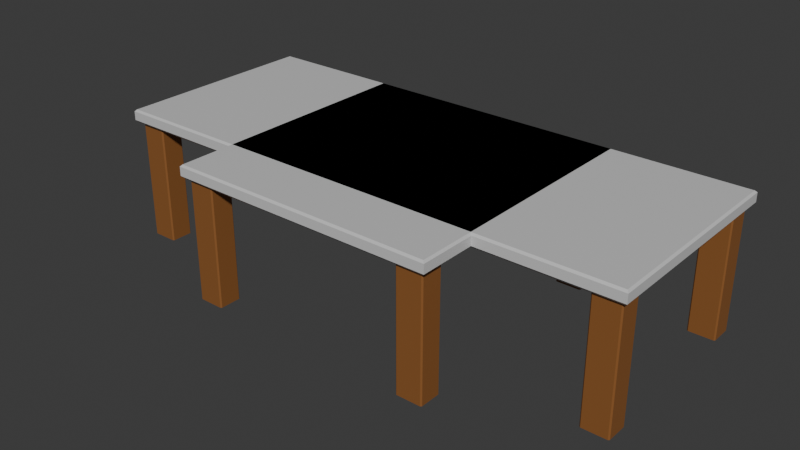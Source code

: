 # Source: Tbles.blend  (saved by Blender 4.5.88; exported with 4.5.12 LTS)
import bpy
from mathutils import Matrix  # noqa: F401  (used for matrix-valued properties, if any)

bpy.ops.wm.read_factory_settings(use_empty=True)
scene = bpy.context.scene
scene.name = 'Scene'

# ---- collections
col_collection = bpy.data.collections.new('Collection'); scene.collection.children.link(col_collection)

# ---- materials (node trees are filled in below, after node groups)
mat_legs = bpy.data.materials.new('Legs')
mat_legs.alpha_threshold = 0.0
mat_legs.roughness = 0.5
mat_legs.line_color = (0.0, 0.0, 0.0, 1.0)
mat_top = bpy.data.materials.new('Top')

# ---- material node trees
mat_legs.use_nodes = True; mat_legs.node_tree.nodes.clear()
_N = mat_legs.node_tree.nodes; _L = mat_legs.node_tree.links
n0 = _N.new('ShaderNodeOutputMaterial'); n0.name = 'Material Output'; n0.location = (200, 100)
n1 = _N.new('ShaderNodeBsdfPrincipled'); n1.name = 'Principled BSDF'; n1.location = (-200, 100)
n1.inputs[0].default_value = (0.2676, 0.1055, 0.02965, 1.0)
n1.inputs[3].default_value = 1.45
_L.new(n1.outputs[0], n0.inputs[0])
n0.is_active_output = True
mat_top.use_nodes = True; mat_top.node_tree.nodes.clear()
_N = mat_top.node_tree.nodes; _L = mat_top.node_tree.links
n0 = _N.new('ShaderNodeBsdfPrincipled'); n0.name = 'Principled BSDF'; n0.location = (-200, 100)
n0.inputs[0].default_value = (0.618, 0.618, 0.618, 1.0)
n1 = _N.new('ShaderNodeOutputMaterial'); n1.name = 'Material Output'; n1.location = (200, 100)
_L.new(n0.outputs[0], n1.inputs[0])
n1.is_active_output = True

# ---- world
world_world = bpy.data.worlds.new('World'); scene.world = world_world
world_world.use_nodes = True; world_world.node_tree.nodes.clear()
_N = world_world.node_tree.nodes; _L = world_world.node_tree.links
n0 = _N.new('ShaderNodeOutputWorld'); n0.name = 'World Output'; n0.location = (200, 100)
n1 = _N.new('ShaderNodeBackground'); n1.name = 'Background'; n1.location = (-200, 100)
n1.inputs[0].default_value = (0.05088, 0.05088, 0.05088, 1.0)
_L.new(n1.outputs[0], n0.inputs[0])
n0.is_active_output = True
world_world.color = (0.05088, 0.05088, 0.05088)
world_world.sun_shadow_jitter_overblur = 0.0

# ---- meshes
me_cube_001 = bpy.data.meshes.new('Cube.001')
me_cube_001.from_pydata([(0.7604, 0.0, 0.8975), (0.7604, 0.7865, 1.0), (0.7604, 0.0, 1.0), (0.0, 0.7865, 1.0), (0.0, 0.7865, 0.8975), (0.0, 0.0, 1.0), (0.0, 0.0, 0.8975), (0.7604, 0.9583, 1.0), (0.0, 0.9583, 1.0), (0.0, 0.9583, 0.8975), (0.9588, 0.0, 0.8975), (0.9588, 0.0, 1.0), (0.9588, 0.7865, 1.0), (0.9588, 0.9583, 1.0), (-0.7604, 0.0, 0.8975), (-0.7604, 0.7865, 1.0), (-0.7604, 0.0, 1.0), (-0.7604, 0.9583, 1.0), (-0.9588, 0.0, 0.8975), (-0.9588, 0.0, 1.0), (-0.9588, 0.7865, 1.0), (-0.9588, 0.9583, 1.0), (0.7604, -0.7865, 1.0), (0.0, -0.7865, 1.0), (0.0, -0.7865, 0.8975), (0.7604, -0.9583, 1.0), (0.0, -0.9583, 1.0), (0.0, -0.9583, 0.8975), (0.9588, -0.7865, 1.0), (0.9588, -0.9583, 1.0), (-0.7604, -0.7865, 1.0), (-0.7604, -0.9583, 1.0), (-0.9588, -0.7865, 1.0), (-0.9588, -0.9583, 1.0), (0.7604, 0.9862, 1.0), (0.7604, 1.0, 0.9862), (0.9862, 0.9862, 1.0), (1.0, 1.0, 0.9862), (0.9862, 0.0, 1.0), (1.0, 0.0, 0.9862), (0.0, 1.0, 0.9862), (0.0, 0.9862, 1.0), (1.0, 0.7865, 0.9862), (0.9862, 0.7865, 1.0), (1.0, 0.9583, 0.9862), (0.9862, 0.9583, 1.0), (0.9588, 1.0, 0.9862), (0.9588, 0.9862, 1.0), (-0.7604, 1.0, 0.9862), (-0.7604, 0.9862, 1.0), (-0.9862, 0.9862, 1.0), (-1.0, 1.0, 0.9862), (-1.0, 0.0, 0.9862), (-0.9862, 0.0, 1.0), (-0.9862, 0.7865, 1.0), (-1.0, 0.7865, 0.9862), (-0.9862, 0.9583, 1.0), (-1.0, 0.9583, 0.9862), (-0.9588, 0.9862, 1.0), (-0.9588, 1.0, 0.9862), (0.7604, -1.0, 0.9862), (0.7604, -0.9862, 1.0), (0.9862, -0.9862, 1.0), (1.0, -1.0, 0.9862), (0.0, -0.9862, 1.0), (0.0, -1.0, 0.9862), (0.9862, -0.7865, 1.0), (1.0, -0.7865, 0.9862), (0.9862, -0.9583, 1.0), (1.0, -0.9583, 0.9862), (0.9588, -0.9862, 1.0), (0.9588, -1.0, 0.9862), (-0.7604, -0.9862, 1.0), (-0.7604, -1.0, 0.9862), (-0.9862, -0.9862, 1.0), (-1.0, -1.0, 0.9862), (-1.0, -0.7865, 0.9862), (-0.9862, -0.7865, 1.0), (-1.0, -0.9583, 0.9862), (-0.9862, -0.9583, 1.0), (-0.9588, -1.0, 0.9862), (-0.9588, -0.9862, 1.0), (0.7604, 0.9777, 0.8975), (0.7604, 1.0, 0.9199), (0.9777, 0.9777, 0.8975), (1.0, 1.0, 0.9199), (1.0, 0.0, 0.9199), (0.9777, 0.0, 0.8975), (0.0, 0.9777, 0.8975), (0.0, 1.0, 0.9199), (1.0, 0.7865, 0.9199), (0.9777, 0.7865, 0.8975), (1.0, 0.9583, 0.9199), (0.9777, 0.9583, 0.8975), (0.9588, 1.0, 0.9199), (0.9588, 0.9777, 0.8975), (-0.7604, 1.0, 0.9199), (-0.7604, 0.9777, 0.8975), (-1.0, 1.0, 0.9199), (-0.9777, 0.9777, 0.8975), (-0.9777, 0.0, 0.8975), (-1.0, 0.0, 0.9199), (-0.9777, 0.7865, 0.8975), (-1.0, 0.7865, 0.9199), (-0.9777, 0.9583, 0.8975), (-1.0, 0.9583, 0.9199), (-0.9588, 0.9777, 0.8975), (-0.9588, 1.0, 0.9199), (0.7604, -1.0, 0.9199), (0.7604, -0.9777, 0.8975), (1.0, -1.0, 0.9199), (0.9777, -0.9777, 0.8975), (0.0, -1.0, 0.9199), (0.0, -0.9777, 0.8975), (0.9777, -0.7865, 0.8975), (1.0, -0.7865, 0.9199), (0.9777, -0.9583, 0.8975), (1.0, -0.9583, 0.9199), (0.9588, -0.9777, 0.8975), (0.9588, -1.0, 0.9199), (-0.7604, -0.9777, 0.8975), (-0.7604, -1.0, 0.9199), (-0.9777, -0.9777, 0.8975), (-1.0, -1.0, 0.9199), (-1.0, -0.7865, 0.9199), (-0.9777, -0.7865, 0.8975), (-1.0, -0.9583, 0.9199), (-0.9777, -0.9583, 0.8975), (-0.9588, -1.0, 0.9199), (-0.9588, -0.9777, 0.8975), (0.7604, 0.7957, 0.8975), (0.7696, 0.7865, 0.8975), (0.7604, 0.7774, 0.8975), (0.7513, 0.7865, 0.8975), (0.7696, 0.9583, 0.8975), (0.7604, 0.9492, 0.8975), (0.7513, 0.9583, 0.8975), (0.7604, 0.9674, 0.8975), (0.9497, 0.7865, 0.8975), (0.9588, 0.7957, 0.8975), (0.968, 0.7865, 0.8975), (0.9588, 0.7774, 0.8975), (0.9588, 0.9492, 0.8975), (0.9497, 0.9583, 0.8975), (0.9588, 0.9674, 0.8975), (0.968, 0.9583, 0.8975), (0.7696, 0.7865, 0.0007384), (0.7604, 0.7957, 0.0007384), (0.7604, 0.9492, 0.0007384), (0.7696, 0.9583, 0.0007384), (0.9588, 0.7957, 0.0007384), (0.9497, 0.7865, 0.0007384), (0.9497, 0.9583, 0.0007384), (0.9588, 0.9492, 0.0007384), (-0.7696, 0.7865, 0.8975), (-0.7604, 0.7957, 0.8975), (-0.7513, 0.7865, 0.8975), (-0.7604, 0.7774, 0.8975), (-0.7604, 0.9492, 0.8975), (-0.7696, 0.9583, 0.8975), (-0.7604, 0.9674, 0.8975), (-0.7513, 0.9583, 0.8975), (-0.9588, 0.7957, 0.8975), (-0.9497, 0.7865, 0.8975), (-0.9588, 0.7774, 0.8975), (-0.968, 0.7865, 0.8975), (-0.9497, 0.9583, 0.8975), (-0.9588, 0.9492, 0.8975), (-0.968, 0.9583, 0.8975), (-0.9588, 0.9674, 0.8975), (-0.7604, 0.7957, 0.0007384), (-0.7696, 0.7865, 0.0007384), (-0.7696, 0.9583, 0.0007384), (-0.7604, 0.9492, 0.0007384), (-0.9497, 0.7865, 0.0007384), (-0.9588, 0.7957, 0.0007384), (-0.9588, 0.9492, 0.0007384), (-0.9497, 0.9583, 0.0007384), (0.7696, -0.7865, 0.8975), (0.7604, -0.7957, 0.8975), (0.7513, -0.7865, 0.8975), (0.7604, -0.7774, 0.8975), (0.7604, -0.9492, 0.8975), (0.7696, -0.9583, 0.8975), (0.7604, -0.9674, 0.8975), (0.7513, -0.9583, 0.8975), (0.9588, -0.7957, 0.8975), (0.9497, -0.7865, 0.8975), (0.9588, -0.7774, 0.8975), (0.968, -0.7865, 0.8975), (0.9497, -0.9583, 0.8975), (0.9588, -0.9492, 0.8975), (0.968, -0.9583, 0.8975), (0.9588, -0.9674, 0.8975), (0.7604, -0.7957, 0.0007384), (0.7696, -0.7865, 0.0007384), (0.7696, -0.9583, 0.0007384), (0.7604, -0.9492, 0.0007384), (0.9497, -0.7865, 0.0007384), (0.9588, -0.7957, 0.0007384), (0.9588, -0.9492, 0.0007384), (0.9497, -0.9583, 0.0007384), (-0.7604, -0.7957, 0.8975), (-0.7696, -0.7865, 0.8975), (-0.7604, -0.7774, 0.8975), (-0.7513, -0.7865, 0.8975), (-0.7696, -0.9583, 0.8975), (-0.7604, -0.9492, 0.8975), (-0.7513, -0.9583, 0.8975), (-0.7604, -0.9674, 0.8975), (-0.9497, -0.7865, 0.8975), (-0.9588, -0.7957, 0.8975), (-0.968, -0.7865, 0.8975), (-0.9588, -0.7774, 0.8975), (-0.9588, -0.9492, 0.8975), (-0.9497, -0.9583, 0.8975), (-0.9588, -0.9674, 0.8975), (-0.968, -0.9583, 0.8975), (-0.7696, -0.7865, 0.0007384), (-0.7604, -0.7957, 0.0007384), (-0.7604, -0.9492, 0.0007384), (-0.7696, -0.9583, 0.0007384), (-0.9588, -0.7957, 0.0007384), (-0.9497, -0.7865, 0.0007384), (-0.9497, -0.9583, 0.0007384), (-0.9588, -0.9492, 0.0007384)], [], [(12, 1, 2, 11), (1, 3, 5, 2), (7, 8, 3, 1), (13, 7, 1, 12), (20, 19, 16, 15), (15, 16, 5, 3), (17, 15, 3, 8), (21, 20, 15, 17), (28, 11, 2, 22), (22, 2, 5, 23), (25, 22, 23, 26), (29, 28, 22, 25), (32, 30, 16, 19), (30, 23, 5, 16), (31, 26, 23, 30), (33, 31, 30, 32), (47, 36, 37, 46), (41, 34, 35, 40), (43, 38, 39, 42), (45, 43, 42, 44), (36, 45, 44, 37), (34, 47, 46, 35), (59, 51, 50, 58), (40, 48, 49, 41), (55, 52, 53, 54), (57, 55, 54, 56), (51, 57, 56, 50), (48, 59, 58, 49), (71, 63, 62, 70), (65, 60, 61, 64), (67, 39, 38, 66), (69, 67, 66, 68), (63, 69, 68, 62), (60, 71, 70, 61), (81, 74, 75, 80), (64, 72, 73, 65), (77, 53, 52, 76), (79, 77, 76, 78), (74, 79, 78, 75), (72, 81, 80, 73), (47, 34, 7, 13), (34, 41, 8, 7), (36, 47, 13, 45), (43, 12, 11, 38), (66, 38, 11, 28), (49, 17, 8, 41), (45, 13, 12, 43), (58, 21, 17, 49), (50, 56, 21, 58), (54, 53, 19, 20), (77, 32, 19, 53), (56, 54, 20, 21), (70, 29, 25, 61), (61, 25, 26, 64), (62, 68, 29, 70), (72, 64, 26, 31), (68, 66, 28, 29), (81, 72, 31, 33), (74, 81, 33, 79), (79, 33, 32, 77), (93, 84, 85, 92), (95, 82, 83, 94), (82, 88, 89, 83), (91, 93, 92, 90), (87, 91, 90, 86), (84, 95, 94, 85), (105, 98, 99, 104), (107, 96, 97, 106), (96, 89, 88, 97), (103, 105, 104, 102), (101, 103, 102, 100), (98, 107, 106, 99), (117, 110, 111, 116), (119, 108, 109, 118), (108, 112, 113, 109), (115, 117, 116, 114), (86, 115, 114, 87), (110, 119, 118, 111), (127, 122, 123, 126), (129, 120, 121, 128), (120, 113, 112, 121), (125, 127, 126, 124), (100, 125, 124, 101), (122, 129, 128, 123), (89, 40, 35, 83), (83, 35, 46, 94), (85, 37, 44, 92), (94, 46, 37, 85), (90, 42, 39, 86), (115, 86, 39, 67), (89, 96, 48, 40), (92, 44, 42, 90), (96, 107, 59, 48), (98, 105, 57, 51), (107, 98, 51, 59), (103, 101, 52, 55), (124, 76, 52, 101), (105, 103, 55, 57), (108, 119, 71, 60), (112, 108, 60, 65), (110, 117, 69, 63), (119, 110, 63, 71), (112, 65, 73, 121), (117, 115, 67, 69), (121, 73, 80, 128), (123, 75, 78, 126), (128, 80, 75, 123), (126, 78, 76, 124), (130, 131, 132, 133), (134, 135, 136, 137), (138, 139, 140, 141), (142, 143, 144, 145), (154, 155, 156, 157), (158, 159, 160, 161), (162, 163, 164, 165), (166, 167, 168, 169), (178, 179, 180, 181), (182, 183, 184, 185), (186, 187, 188, 189), (190, 191, 192, 193), (202, 203, 204, 205), (206, 207, 208, 209), (210, 211, 212, 213), (214, 215, 216, 217), (134, 149, 148, 135), (146, 131, 130, 147), (138, 151, 150, 139), (152, 143, 142, 153), (158, 173, 172, 159), (170, 155, 154, 171), (162, 175, 174, 163), (176, 167, 166, 177), (182, 197, 196, 183), (194, 179, 178, 195), (186, 199, 198, 187), (200, 191, 190, 201), (206, 221, 220, 207), (218, 203, 202, 219), (210, 223, 222, 211), (224, 215, 214, 225), (132, 131, 138, 141, 10, 0), (9, 136, 135, 130, 133, 4), (138, 131, 146, 151), (4, 133, 132, 0, 6), (130, 135, 148, 147), (82, 95, 144, 143, 134, 137), (134, 143, 152, 149), (88, 82, 137, 136, 9), (142, 145, 93, 91, 140, 139), (142, 139, 150, 153), (141, 140, 91, 87, 10), (95, 84, 93, 145, 144), (148, 149, 152, 153, 150, 151, 146, 147), (154, 157, 14, 18, 164, 163), (9, 4, 156, 155, 158, 161), (163, 174, 171, 154), (4, 6, 14, 157, 156), (155, 170, 173, 158), (97, 160, 159, 166, 169, 106), (159, 172, 177, 166), (88, 9, 161, 160, 97), (168, 167, 162, 165, 102, 104), (165, 164, 18, 100, 102), (167, 176, 175, 162), (106, 169, 168, 104, 99), (172, 173, 170, 171, 174, 175, 176, 177), (178, 181, 0, 10, 188, 187), (27, 24, 180, 179, 182, 185), (187, 198, 195, 178), (24, 6, 0, 181, 180), (179, 194, 197, 182), (109, 184, 183, 190, 193, 118), (183, 196, 201, 190), (113, 27, 185, 184, 109), (192, 191, 186, 189, 114, 116), (189, 188, 10, 87, 114), (191, 200, 199, 186), (118, 193, 192, 116, 111), (196, 197, 194, 195, 198, 199, 200, 201), (204, 203, 210, 213, 18, 14), (27, 208, 207, 202, 205, 24), (210, 203, 218, 223), (24, 205, 204, 14, 6), (202, 207, 220, 219), (120, 129, 216, 215, 206, 209), (206, 215, 224, 221), (113, 120, 209, 208, 27), (214, 217, 127, 125, 212, 211), (214, 211, 222, 225), (213, 212, 125, 100, 18), (129, 122, 127, 217, 216), (220, 221, 224, 225, 222, 223, 218, 219)])
me_cube_001.polygons.foreach_set('material_index', [1, 1, 1, 1, 1, 1, 1, 1, 1, 1, 1, 1, 1, 1, 1, 1, 1, 1, 1, 1, 1, 1, 1, 1, 1, 1, 1, 1, 1, 1, 1, 1, 1, 1, 1, 1, 1, 1, 1, 1, 1, 1, 1, 1, 1, 1, 1, 1, 1, 1, 1, 1, 1, 1, 1, 1, 1, 1, 1, 1, 1, 1, 1, 1, 1, 1, 1, 1, 1, 1, 1, 1, 1, 1, 1, 1, 1, 1, 1, 1, 1, 1, 1, 1, 1, 1, 1, 1, 1, 1, 1, 1, 1, 1, 1, 1, 1, 1, 1, 1, 1, 1, 1, 1, 1, 1, 1, 1, 0, 0, 0, 0, 0, 0, 0, 0, 0, 0, 0, 0, 0, 0, 0, 0, 0, 0, 0, 0, 0, 0, 0, 0, 0, 0, 0, 0, 0, 0, 0, 0, 1, 1, 0, 1, 0, 0, 0, 0, 0, 0, 0, 0, 0, 1, 1, 0, 1, 0, 0, 0, 0, 0, 0, 0, 0, 0, 1, 1, 0, 1, 0, 0, 0, 0, 0, 0, 0, 0, 0, 1, 1, 0, 1, 0, 0, 0, 0, 0, 0, 0, 0, 0])
_uv = me_cube_001.uv_layers.new(name='UVMap')
_uv.uv.foreach_set('vector', [0.6301, 0.5267, 0.6549, 0.5267, 0.6549, 0.625, 0.6301, 0.625, 0.6549, 0.5267, 0.75, 0.5267, 0.75, 0.625, 0.6549, 0.625, 0.6549, 0.5052, 0.75, 0.5052, 0.75, 0.5267, 0.6549, 0.5267, 0.6301, 0.5052, 0.6549, 0.5052, 0.6549, 0.5267, 0.6301, 0.5267, 0.6301, 0.5267, 0.6301, 0.625, 0.6549, 0.625, 0.6549, 0.5267, 0.6549, 0.5267, 0.6549, 0.625, 0.75, 0.625, 0.75, 0.5267, 0.6549, 0.5052, 0.6549, 0.5267, 0.75, 0.5267, 0.75, 0.5052, 0.6301, 0.5052, 0.6301, 0.5267, 0.6549, 0.5267, 0.6549, 0.5052, 0.6301, 0.5267, 0.6301, 0.625, 0.6549, 0.625, 0.6549, 0.5267, 0.6549, 0.5267, 0.6549, 0.625, 0.75, 0.625, 0.75, 0.5267, 0.6549, 0.5052, 0.6549, 0.5267, 0.75, 0.5267, 0.75, 0.5052, 0.6301, 0.5052, 0.6301, 0.5267, 0.6549, 0.5267, 0.6549, 0.5052, 0.6301, 0.5267, 0.6549, 0.5267, 0.6549, 0.625, 0.6301, 0.625, 0.6549, 0.5267, 0.75, 0.5267, 0.75, 0.625, 0.6549, 0.625, 0.6549, 0.5052, 0.75, 0.5052, 0.75, 0.5267, 0.6549, 0.5267, 0.6301, 0.5052, 0.6549, 0.5052, 0.6549, 0.5267, 0.6301, 0.5267, 0.625, 0.4949, 0.6262, 0.5006, 0.5914, 0.5, 0.5914, 0.4949, 0.625, 0.375, 0.625, 0.4701, 0.5914, 0.4701, 0.5914, 0.375, 0.6267, 0.5267, 0.6267, 0.625, 0.5914, 0.625, 0.5914, 0.5267, 0.6267, 0.5052, 0.6267, 0.5267, 0.5914, 0.5267, 0.5914, 0.5052, 0.6262, 0.5006, 0.6267, 0.5052, 0.5914, 0.5052, 0.5914, 0.5, 0.625, 0.4701, 0.625, 0.4949, 0.5914, 0.4949, 0.5914, 0.4701, 0.5914, 0.4949, 0.5914, 0.5, 0.6262, 0.5006, 0.625, 0.4949, 0.5914, 0.375, 0.5914, 0.4701, 0.625, 0.4701, 0.625, 0.375, 0.5914, 0.5267, 0.5914, 0.625, 0.6267, 0.625, 0.6267, 0.5267, 0.5914, 0.5052, 0.5914, 0.5267, 0.6267, 0.5267, 0.6267, 0.5052, 0.5914, 0.5, 0.5914, 0.5052, 0.6267, 0.5052, 0.6262, 0.5006, 0.5914, 0.4701, 0.5914, 0.4949, 0.625, 0.4949, 0.625, 0.4701, 0.5914, 0.4949, 0.5914, 0.5, 0.6262, 0.5006, 0.625, 0.4949, 0.5914, 0.375, 0.5914, 0.4701, 0.625, 0.4701, 0.625, 0.375, 0.5914, 0.5267, 0.5914, 0.625, 0.6267, 0.625, 0.6267, 0.5267, 0.5914, 0.5052, 0.5914, 0.5267, 0.6267, 0.5267, 0.6267, 0.5052, 0.5914, 0.5, 0.5914, 0.5052, 0.6267, 0.5052, 0.6262, 0.5006, 0.5914, 0.4701, 0.5914, 0.4949, 0.625, 0.4949, 0.625, 0.4701, 0.625, 0.4949, 0.6262, 0.5006, 0.5914, 0.5, 0.5914, 0.4949, 0.625, 0.375, 0.625, 0.4701, 0.5914, 0.4701, 0.5914, 0.375, 0.6267, 0.5267, 0.6267, 0.625, 0.5914, 0.625, 0.5914, 0.5267, 0.6267, 0.5052, 0.6267, 0.5267, 0.5914, 0.5267, 0.5914, 0.5052, 0.6262, 0.5006, 0.6267, 0.5052, 0.5914, 0.5052, 0.5914, 0.5, 0.625, 0.4701, 0.625, 0.4949, 0.5914, 0.4949, 0.5914, 0.4701, 0.6301, 0.5017, 0.6549, 0.5017, 0.6549, 0.5052, 0.6301, 0.5052, 0.6549, 0.5017, 0.75, 0.5017, 0.75, 0.5052, 0.6549, 0.5052, 0.6262, 0.5006, 0.6301, 0.5017, 0.6301, 0.5052, 0.6267, 0.5052, 0.6267, 0.5267, 0.6301, 0.5267, 0.6301, 0.625, 0.6267, 0.625, 0.6267, 0.5267, 0.6267, 0.625, 0.6301, 0.625, 0.6301, 0.5267, 0.6549, 0.5017, 0.6549, 0.5052, 0.75, 0.5052, 0.75, 0.5017, 0.6267, 0.5052, 0.6301, 0.5052, 0.6301, 0.5267, 0.6267, 0.5267, 0.6301, 0.5017, 0.6301, 0.5052, 0.6549, 0.5052, 0.6549, 0.5017, 0.6262, 0.5006, 0.6267, 0.5052, 0.6301, 0.5052, 0.6301, 0.5017, 0.6267, 0.5267, 0.6267, 0.625, 0.6301, 0.625, 0.6301, 0.5267, 0.6267, 0.5267, 0.6301, 0.5267, 0.6301, 0.625, 0.6267, 0.625, 0.6267, 0.5052, 0.6267, 0.5267, 0.6301, 0.5267, 0.6301, 0.5052, 0.6301, 0.5017, 0.6301, 0.5052, 0.6549, 0.5052, 0.6549, 0.5017, 0.6549, 0.5017, 0.6549, 0.5052, 0.75, 0.5052, 0.75, 0.5017, 0.6262, 0.5006, 0.6267, 0.5052, 0.6301, 0.5052, 0.6301, 0.5017, 0.6549, 0.5017, 0.75, 0.5017, 0.75, 0.5052, 0.6549, 0.5052, 0.6267, 0.5052, 0.6267, 0.5267, 0.6301, 0.5267, 0.6301, 0.5052, 0.6301, 0.5017, 0.6549, 0.5017, 0.6549, 0.5052, 0.6301, 0.5052, 0.6262, 0.5006, 0.6301, 0.5017, 0.6301, 0.5052, 0.6267, 0.5052, 0.6267, 0.5052, 0.6301, 0.5052, 0.6301, 0.5267, 0.6267, 0.5267, 0.3722, 0.5052, 0.3722, 0.5028, 0.4225, 0.5, 0.4295, 0.5052, 0.3699, 0.5028, 0.3451, 0.5028, 0.3451, 0.5, 0.3699, 0.5, 0.3451, 0.5028, 0.25, 0.5028, 0.25, 0.5, 0.3451, 0.5, 0.3722, 0.5267, 0.3722, 0.5052, 0.4295, 0.5052, 0.4295, 0.5267, 0.3722, 0.625, 0.3722, 0.5267, 0.4295, 0.5267, 0.4295, 0.625, 0.3722, 0.5028, 0.3699, 0.5028, 0.3699, 0.5, 0.4225, 0.5, 0.4295, 0.5052, 0.4225, 0.5, 0.3722, 0.5028, 0.3722, 0.5052, 0.3699, 0.5, 0.3451, 0.5, 0.3451, 0.5028, 0.3699, 0.5028, 0.3451, 0.5, 0.25, 0.5, 0.25, 0.5028, 0.3451, 0.5028, 0.4295, 0.5267, 0.4295, 0.5052, 0.3722, 0.5052, 0.3722, 0.5267, 0.4295, 0.625, 0.4295, 0.5267, 0.3722, 0.5267, 0.3722, 0.625, 0.4225, 0.5, 0.3699, 0.5, 0.3699, 0.5028, 0.3722, 0.5028, 0.4295, 0.5052, 0.4225, 0.5, 0.3722, 0.5028, 0.3722, 0.5052, 0.3699, 0.5, 0.3451, 0.5, 0.3451, 0.5028, 0.3699, 0.5028, 0.3451, 0.5, 0.25, 0.5, 0.25, 0.5028, 0.3451, 0.5028, 0.4295, 0.5267, 0.4295, 0.5052, 0.3722, 0.5052, 0.3722, 0.5267, 0.4295, 0.625, 0.4295, 0.5267, 0.3722, 0.5267, 0.3722, 0.625, 0.4225, 0.5, 0.3699, 0.5, 0.3699, 0.5028, 0.3722, 0.5028, 0.3722, 0.5052, 0.3722, 0.5028, 0.4225, 0.5, 0.4295, 0.5052, 0.3699, 0.5028, 0.3451, 0.5028, 0.3451, 0.5, 0.3699, 0.5, 0.3451, 0.5028, 0.25, 0.5028, 0.25, 0.5, 0.3451, 0.5, 0.3722, 0.5267, 0.3722, 0.5052, 0.4295, 0.5052, 0.4295, 0.5267, 0.3722, 0.625, 0.3722, 0.5267, 0.4295, 0.5267, 0.4295, 0.625, 0.3722, 0.5028, 0.3699, 0.5028, 0.3699, 0.5, 0.4225, 0.5, 0.4295, 0.375, 0.5914, 0.375, 0.5914, 0.4701, 0.4295, 0.4701, 0.4295, 0.4701, 0.5914, 0.4701, 0.5914, 0.4949, 0.4295, 0.4949, 0.4225, 0.5, 0.5914, 0.5, 0.5914, 0.5052, 0.4295, 0.5052, 0.4295, 0.4949, 0.5914, 0.4949, 0.5914, 0.5, 0.4225, 0.5, 0.4295, 0.5267, 0.5914, 0.5267, 0.5914, 0.625, 0.4295, 0.625, 0.4295, 0.5267, 0.4295, 0.625, 0.5914, 0.625, 0.5914, 0.5267, 0.4295, 0.375, 0.4295, 0.4701, 0.5914, 0.4701, 0.5914, 0.375, 0.4295, 0.5052, 0.5914, 0.5052, 0.5914, 0.5267, 0.4295, 0.5267, 0.4295, 0.4701, 0.4295, 0.4949, 0.5914, 0.4949, 0.5914, 0.4701, 0.4225, 0.5, 0.4295, 0.5052, 0.5914, 0.5052, 0.5914, 0.5, 0.4295, 0.4949, 0.4225, 0.5, 0.5914, 0.5, 0.5914, 0.4949, 0.4295, 0.5267, 0.4295, 0.625, 0.5914, 0.625, 0.5914, 0.5267, 0.4295, 0.5267, 0.5914, 0.5267, 0.5914, 0.625, 0.4295, 0.625, 0.4295, 0.5052, 0.4295, 0.5267, 0.5914, 0.5267, 0.5914, 0.5052, 0.4295, 0.4701, 0.4295, 0.4949, 0.5914, 0.4949, 0.5914, 0.4701, 0.4295, 0.375, 0.4295, 0.4701, 0.5914, 0.4701, 0.5914, 0.375, 0.4225, 0.5, 0.4295, 0.5052, 0.5914, 0.5052, 0.5914, 0.5, 0.4295, 0.4949, 0.4225, 0.5, 0.5914, 0.5, 0.5914, 0.4949, 0.4295, 0.375, 0.5914, 0.375, 0.5914, 0.4701, 0.4295, 0.4701, 0.4295, 0.5052, 0.4295, 0.5267, 0.5914, 0.5267, 0.5914, 0.5052, 0.4295, 0.4701, 0.5914, 0.4701, 0.5914, 0.4949, 0.4295, 0.4949, 0.4225, 0.5, 0.5914, 0.5, 0.5914, 0.5052, 0.4295, 0.5052, 0.4295, 0.4949, 0.5914, 0.4949, 0.5914, 0.5, 0.4225, 0.5, 0.4295, 0.5052, 0.5914, 0.5052, 0.5914, 0.5267, 0.4295, 0.5267, 0.3451, 0.5255, 0.3462, 0.5267, 0.3451, 0.5278, 0.3439, 0.5267, 0.3462, 0.5052, 0.3451, 0.5064, 0.3439, 0.5052, 0.3451, 0.5041, 0.3687, 0.5267, 0.3699, 0.5255, 0.371, 0.5267, 0.3699, 0.5278, 0.3699, 0.5064, 0.3687, 0.5052, 0.3699, 0.5041, 0.371, 0.5052, 0.3462, 0.5267, 0.3451, 0.5255, 0.3439, 0.5267, 0.3451, 0.5278, 0.3451, 0.5064, 0.3462, 0.5052, 0.3451, 0.5041, 0.3439, 0.5052, 0.3699, 0.5255, 0.3687, 0.5267, 0.3699, 0.5278, 0.371, 0.5267, 0.3687, 0.5052, 0.3699, 0.5064, 0.371, 0.5052, 0.3699, 0.5041, 0.3462, 0.5267, 0.3451, 0.5255, 0.3439, 0.5267, 0.3451, 0.5278, 0.3451, 0.5064, 0.3462, 0.5052, 0.3451, 0.5041, 0.3439, 0.5052, 0.3699, 0.5255, 0.3687, 0.5267, 0.3699, 0.5278, 0.371, 0.5267, 0.3687, 0.5052, 0.3699, 0.5064, 0.371, 0.5052, 0.3699, 0.5041, 0.3451, 0.5255, 0.3462, 0.5267, 0.3451, 0.5278, 0.3439, 0.5267, 0.3462, 0.5052, 0.3451, 0.5064, 0.3439, 0.5052, 0.3451, 0.5041, 0.3687, 0.5267, 0.3699, 0.5255, 0.371, 0.5267, 0.3699, 0.5278, 0.3699, 0.5064, 0.3687, 0.5052, 0.3699, 0.5041, 0.371, 0.5052, 0.3462, 0.5052, 0.3462, 0.5052, 0.3451, 0.5064, 0.3451, 0.5064, 0.3462, 0.5267, 0.3462, 0.5267, 0.3451, 0.5255, 0.3451, 0.5255, 0.3687, 0.5267, 0.3687, 0.5267, 0.3699, 0.5255, 0.3699, 0.5255, 0.3687, 0.5052, 0.3687, 0.5052, 0.3699, 0.5064, 0.3699, 0.5064, 0.3451, 0.5064, 0.3451, 0.5064, 0.3462, 0.5052, 0.3462, 0.5052, 0.3451, 0.5255, 0.3451, 0.5255, 0.3462, 0.5267, 0.3462, 0.5267, 0.3699, 0.5255, 0.3699, 0.5255, 0.3687, 0.5267, 0.3687, 0.5267, 0.3699, 0.5064, 0.3699, 0.5064, 0.3687, 0.5052, 0.3687, 0.5052, 0.3451, 0.5064, 0.3451, 0.5064, 0.3462, 0.5052, 0.3462, 0.5052, 0.3451, 0.5255, 0.3451, 0.5255, 0.3462, 0.5267, 0.3462, 0.5267, 0.3699, 0.5255, 0.3699, 0.5255, 0.3687, 0.5267, 0.3687, 0.5267, 0.3699, 0.5064, 0.3699, 0.5064, 0.3687, 0.5052, 0.3687, 0.5052, 0.3462, 0.5052, 0.3462, 0.5052, 0.3451, 0.5064, 0.3451, 0.5064, 0.3462, 0.5267, 0.3462, 0.5267, 0.3451, 0.5255, 0.3451, 0.5255, 0.3687, 0.5267, 0.3687, 0.5267, 0.3699, 0.5255, 0.3699, 0.5255, 0.3687, 0.5052, 0.3687, 0.5052, 0.3699, 0.5064, 0.3699, 0.5064, 0.3451, 0.5278, 0.3462, 0.5267, 0.3687, 0.5267, 0.3699, 0.5278, 0.3699, 0.625, 0.3451, 0.625, 0.25, 0.5052, 0.3439, 0.5052, 0.3451, 0.5064, 0.3451, 0.5255, 0.3439, 0.5267, 0.25, 0.5267, 0.3687, 0.5267, 0.3462, 0.5267, 0.3462, 0.5267, 0.3687, 0.5267, 0.25, 0.5267, 0.3439, 0.5267, 0.3451, 0.5278, 0.3451, 0.625, 0.25, 0.625, 0.3451, 0.5255, 0.3451, 0.5064, 0.3451, 0.5064, 0.3451, 0.5255, 0.3451, 0.5028, 0.3699, 0.5028, 0.3699, 0.5041, 0.3687, 0.5052, 0.3462, 0.5052, 0.3451, 0.5041, 0.3462, 0.5052, 0.3687, 0.5052, 0.3687, 0.5052, 0.3462, 0.5052, 0.25, 0.5028, 0.3451, 0.5028, 0.3451, 0.5041, 0.3439, 0.5052, 0.25, 0.5052, 0.3699, 0.5064, 0.371, 0.5052, 0.3722, 0.5052, 0.3722, 0.5267, 0.371, 0.5267, 0.3699, 0.5255, 0.3699, 0.5064, 0.3699, 0.5255, 0.3699, 0.5255, 0.3699, 0.5064, 0.3699, 0.5278, 0.371, 0.5267, 0.3722, 0.5267, 0.3722, 0.625, 0.3699, 0.625, 0.3699, 0.5028, 0.3722, 0.5028, 0.3722, 0.5052, 0.371, 0.5052, 0.3699, 0.5041, 0.3451, 0.5064, 0.3462, 0.5052, 0.3687, 0.5052, 0.3699, 0.5064, 0.3699, 0.5255, 0.3687, 0.5267, 0.3462, 0.5267, 0.3451, 0.5255, 0.3462, 0.5267, 0.3451, 0.5278, 0.3451, 0.625, 0.3699, 0.625, 0.3699, 0.5278, 0.3687, 0.5267, 0.25, 0.5052, 0.25, 0.5267, 0.3439, 0.5267, 0.3451, 0.5255, 0.3451, 0.5064, 0.3439, 0.5052, 0.3687, 0.5267, 0.3687, 0.5267, 0.3462, 0.5267, 0.3462, 0.5267, 0.25, 0.5267, 0.25, 0.625, 0.3451, 0.625, 0.3451, 0.5278, 0.3439, 0.5267, 0.3451, 0.5255, 0.3451, 0.5255, 0.3451, 0.5064, 0.3451, 0.5064, 0.3451, 0.5028, 0.3451, 0.5041, 0.3462, 0.5052, 0.3687, 0.5052, 0.3699, 0.5041, 0.3699, 0.5028, 0.3462, 0.5052, 0.3462, 0.5052, 0.3687, 0.5052, 0.3687, 0.5052, 0.25, 0.5028, 0.25, 0.5052, 0.3439, 0.5052, 0.3451, 0.5041, 0.3451, 0.5028, 0.371, 0.5052, 0.3699, 0.5064, 0.3699, 0.5255, 0.371, 0.5267, 0.3722, 0.5267, 0.3722, 0.5052, 0.371, 0.5267, 0.3699, 0.5278, 0.3699, 0.625, 0.3722, 0.625, 0.3722, 0.5267, 0.3699, 0.5064, 0.3699, 0.5064, 0.3699, 0.5255, 0.3699, 0.5255, 0.3699, 0.5028, 0.3699, 0.5041, 0.371, 0.5052, 0.3722, 0.5052, 0.3722, 0.5028, 0.3462, 0.5052, 0.3451, 0.5064, 0.3451, 0.5255, 0.3462, 0.5267, 0.3687, 0.5267, 0.3699, 0.5255, 0.3699, 0.5064, 0.3687, 0.5052, 0.3462, 0.5267, 0.3451, 0.5278, 0.3451, 0.625, 0.3699, 0.625, 0.3699, 0.5278, 0.3687, 0.5267, 0.25, 0.5052, 0.25, 0.5267, 0.3439, 0.5267, 0.3451, 0.5255, 0.3451, 0.5064, 0.3439, 0.5052, 0.3687, 0.5267, 0.3687, 0.5267, 0.3462, 0.5267, 0.3462, 0.5267, 0.25, 0.5267, 0.25, 0.625, 0.3451, 0.625, 0.3451, 0.5278, 0.3439, 0.5267, 0.3451, 0.5255, 0.3451, 0.5255, 0.3451, 0.5064, 0.3451, 0.5064, 0.3451, 0.5028, 0.3451, 0.5041, 0.3462, 0.5052, 0.3687, 0.5052, 0.3699, 0.5041, 0.3699, 0.5028, 0.3462, 0.5052, 0.3462, 0.5052, 0.3687, 0.5052, 0.3687, 0.5052, 0.25, 0.5028, 0.25, 0.5052, 0.3439, 0.5052, 0.3451, 0.5041, 0.3451, 0.5028, 0.371, 0.5052, 0.3699, 0.5064, 0.3699, 0.5255, 0.371, 0.5267, 0.3722, 0.5267, 0.3722, 0.5052, 0.371, 0.5267, 0.3699, 0.5278, 0.3699, 0.625, 0.3722, 0.625, 0.3722, 0.5267, 0.3699, 0.5064, 0.3699, 0.5064, 0.3699, 0.5255, 0.3699, 0.5255, 0.3699, 0.5028, 0.3699, 0.5041, 0.371, 0.5052, 0.3722, 0.5052, 0.3722, 0.5028, 0.3462, 0.5052, 0.3451, 0.5064, 0.3451, 0.5255, 0.3462, 0.5267, 0.3687, 0.5267, 0.3699, 0.5255, 0.3699, 0.5064, 0.3687, 0.5052, 0.3451, 0.5278, 0.3462, 0.5267, 0.3687, 0.5267, 0.3699, 0.5278, 0.3699, 0.625, 0.3451, 0.625, 0.25, 0.5052, 0.3439, 0.5052, 0.3451, 0.5064, 0.3451, 0.5255, 0.3439, 0.5267, 0.25, 0.5267, 0.3687, 0.5267, 0.3462, 0.5267, 0.3462, 0.5267, 0.3687, 0.5267, 0.25, 0.5267, 0.3439, 0.5267, 0.3451, 0.5278, 0.3451, 0.625, 0.25, 0.625, 0.3451, 0.5255, 0.3451, 0.5064, 0.3451, 0.5064, 0.3451, 0.5255, 0.3451, 0.5028, 0.3699, 0.5028, 0.3699, 0.5041, 0.3687, 0.5052, 0.3462, 0.5052, 0.3451, 0.5041, 0.3462, 0.5052, 0.3687, 0.5052, 0.3687, 0.5052, 0.3462, 0.5052, 0.25, 0.5028, 0.3451, 0.5028, 0.3451, 0.5041, 0.3439, 0.5052, 0.25, 0.5052, 0.3699, 0.5064, 0.371, 0.5052, 0.3722, 0.5052, 0.3722, 0.5267, 0.371, 0.5267, 0.3699, 0.5255, 0.3699, 0.5064, 0.3699, 0.5255, 0.3699, 0.5255, 0.3699, 0.5064, 0.3699, 0.5278, 0.371, 0.5267, 0.3722, 0.5267, 0.3722, 0.625, 0.3699, 0.625, 0.3699, 0.5028, 0.3722, 0.5028, 0.3722, 0.5052, 0.371, 0.5052, 0.3699, 0.5041, 0.3451, 0.5064, 0.3462, 0.5052, 0.3687, 0.5052, 0.3699, 0.5064, 0.3699, 0.5255, 0.3687, 0.5267, 0.3462, 0.5267, 0.3451, 0.5255])
me_cube_001.materials.append(mat_legs)
me_cube_001.materials.append(mat_top)
me_cube_001.update()
me_cube_002 = bpy.data.meshes.new('Cube.002')
me_cube_002.from_pydata([(1.76, 0.0, 0.8975), (1.76, 0.7865, 1.0), (1.76, 0.0, 1.0), (0.0, 0.7865, 1.0), (0.0, 0.7865, 0.8975), (0.0, 0.0, 1.0), (0.0, 0.0, 0.8975), (1.76, 0.9583, 1.0), (0.0, 0.9583, 1.0), (0.0, 0.9583, 0.8975), (1.959, 0.0, 0.8975), (1.959, 0.0, 1.0), (1.959, 0.7865, 1.0), (1.959, 0.9583, 1.0), (-1.76, 0.0, 0.8975), (-1.76, 0.7865, 1.0), (-1.76, 0.0, 1.0), (-1.76, 0.9583, 1.0), (-1.959, 0.0, 0.8975), (-1.959, 0.0, 1.0), (-1.959, 0.7865, 1.0), (-1.959, 0.9583, 1.0), (1.76, -0.3595, 1.0), (0.0, -0.3595, 1.0), (0.0, -0.3595, 0.8975), (1.76, -0.5312, 1.0), (0.0, -0.5312, 1.0), (0.0, -0.5312, 0.8975), (1.959, -0.3595, 1.0), (1.959, -0.5312, 1.0), (-1.76, -0.3595, 1.0), (-1.76, -0.5312, 1.0), (-1.959, -0.3595, 1.0), (-1.959, -0.5312, 1.0), (1.76, 0.9862, 1.0), (1.76, 1.0, 0.9862), (1.986, 0.9862, 1.0), (2.0, 1.0, 0.9862), (1.986, 0.0, 1.0), (2.0, 0.0, 0.9862), (0.0, 1.0, 0.9862), (0.0, 0.9862, 1.0), (2.0, 0.7865, 0.9862), (1.986, 0.7865, 1.0), (2.0, 0.9583, 0.9862), (1.986, 0.9583, 1.0), (1.959, 1.0, 0.9862), (1.959, 0.9862, 1.0), (-1.76, 1.0, 0.9862), (-1.76, 0.9862, 1.0), (-1.986, 0.9862, 1.0), (-2.0, 1.0, 0.9862), (-2.0, 0.0, 0.9862), (-1.986, 0.0, 1.0), (-1.986, 0.7865, 1.0), (-2.0, 0.7865, 0.9862), (-1.986, 0.9583, 1.0), (-2.0, 0.9583, 0.9862), (-1.959, 0.9862, 1.0), (-1.959, 1.0, 0.9862), (1.76, -0.5729, 0.9862), (1.76, -0.5592, 1.0), (1.986, -0.5592, 1.0), (2.0, -0.5729, 0.9862), (0.0, -0.5592, 1.0), (0.0, -0.5729, 0.9862), (1.986, -0.3595, 1.0), (2.0, -0.3595, 0.9862), (1.986, -0.5312, 1.0), (2.0, -0.5312, 0.9862), (1.959, -0.5592, 1.0), (1.959, -0.5729, 0.9862), (-1.76, -0.5592, 1.0), (-1.76, -0.5729, 0.9862), (-1.986, -0.5592, 1.0), (-2.0, -0.5729, 0.9862), (-2.0, -0.3595, 0.9862), (-1.986, -0.3595, 1.0), (-2.0, -0.5312, 0.9862), (-1.986, -0.5312, 1.0), (-1.959, -0.5729, 0.9862), (-1.959, -0.5592, 1.0), (1.76, 0.9777, 0.8975), (1.76, 1.0, 0.9199), (1.978, 0.9777, 0.8975), (2.0, 1.0, 0.9199), (2.0, 0.0, 0.9199), (1.978, 0.0, 0.8975), (0.0, 0.9777, 0.8975), (0.0, 1.0, 0.9199), (2.0, 0.7865, 0.9199), (1.978, 0.7865, 0.8975), (2.0, 0.9583, 0.9199), (1.978, 0.9583, 0.8975), (1.959, 1.0, 0.9199), (1.959, 0.9777, 0.8975), (-1.76, 1.0, 0.9199), (-1.76, 0.9777, 0.8975), (-2.0, 1.0, 0.9199), (-1.978, 0.9777, 0.8975), (-1.978, 0.0, 0.8975), (-2.0, 0.0, 0.9199), (-1.978, 0.7865, 0.8975), (-2.0, 0.7865, 0.9199), (-1.978, 0.9583, 0.8975), (-2.0, 0.9583, 0.9199), (-1.959, 0.9777, 0.8975), (-1.959, 1.0, 0.9199), (1.76, -0.5729, 0.9199), (1.76, -0.5506, 0.8975), (2.0, -0.5729, 0.9199), (1.978, -0.5506, 0.8975), (0.0, -0.5729, 0.9199), (0.0, -0.5506, 0.8975), (1.978, -0.3595, 0.8975), (2.0, -0.3595, 0.9199), (1.978, -0.5312, 0.8975), (2.0, -0.5312, 0.9199), (1.959, -0.5506, 0.8975), (1.959, -0.5729, 0.9199), (-1.76, -0.5506, 0.8975), (-1.76, -0.5729, 0.9199), (-1.978, -0.5506, 0.8975), (-2.0, -0.5729, 0.9199), (-2.0, -0.3595, 0.9199), (-1.978, -0.3595, 0.8975), (-2.0, -0.5312, 0.9199), (-1.978, -0.5312, 0.8975), (-1.959, -0.5729, 0.9199), (-1.959, -0.5506, 0.8975), (1.76, 0.7957, 0.8975), (1.77, 0.7865, 0.8975), (1.76, 0.7774, 0.8975), (1.751, 0.7865, 0.8975), (1.77, 0.9583, 0.8975), (1.76, 0.9492, 0.8975), (1.751, 0.9583, 0.8975), (1.76, 0.9674, 0.8975), (1.95, 0.7865, 0.8975), (1.959, 0.7957, 0.8975), (1.968, 0.7865, 0.8975), (1.959, 0.7774, 0.8975), (1.959, 0.9492, 0.8975), (1.95, 0.9583, 0.8975), (1.959, 0.9674, 0.8975), (1.968, 0.9583, 0.8975), (1.77, 0.7865, 0.0007384), (1.76, 0.7957, 0.0007384), (1.76, 0.9492, 0.0007384), (1.77, 0.9583, 0.0007384), (1.959, 0.7957, 0.0007384), (1.95, 0.7865, 0.0007384), (1.95, 0.9583, 0.0007384), (1.959, 0.9492, 0.0007384), (-1.77, 0.7865, 0.8975), (-1.76, 0.7957, 0.8975), (-1.751, 0.7865, 0.8975), (-1.76, 0.7774, 0.8975), (-1.76, 0.9492, 0.8975), (-1.77, 0.9583, 0.8975), (-1.76, 0.9674, 0.8975), (-1.751, 0.9583, 0.8975), (-1.959, 0.7957, 0.8975), (-1.95, 0.7865, 0.8975), (-1.959, 0.7774, 0.8975), (-1.968, 0.7865, 0.8975), (-1.95, 0.9583, 0.8975), (-1.959, 0.9492, 0.8975), (-1.968, 0.9583, 0.8975), (-1.959, 0.9674, 0.8975), (-1.76, 0.7957, 0.0007384), (-1.77, 0.7865, 0.0007384), (-1.77, 0.9583, 0.0007384), (-1.76, 0.9492, 0.0007384), (-1.95, 0.7865, 0.0007384), (-1.959, 0.7957, 0.0007384), (-1.959, 0.9492, 0.0007384), (-1.95, 0.9583, 0.0007384), (1.77, -0.3595, 0.8975), (1.76, -0.3686, 0.8975), (1.751, -0.3595, 0.8975), (1.76, -0.3503, 0.8975), (1.76, -0.5221, 0.8975), (1.77, -0.5312, 0.8975), (1.76, -0.5404, 0.8975), (1.751, -0.5312, 0.8975), (1.959, -0.3686, 0.8975), (1.95, -0.3595, 0.8975), (1.959, -0.3503, 0.8975), (1.968, -0.3595, 0.8975), (1.95, -0.5312, 0.8975), (1.959, -0.5221, 0.8975), (1.968, -0.5312, 0.8975), (1.959, -0.5404, 0.8975), (1.76, -0.3686, 0.0007384), (1.77, -0.3595, 0.0007384), (1.77, -0.5312, 0.0007384), (1.76, -0.5221, 0.0007384), (1.95, -0.3595, 0.0007384), (1.959, -0.3686, 0.0007384), (1.959, -0.5221, 0.0007384), (1.95, -0.5312, 0.0007384), (-1.76, -0.3686, 0.8975), (-1.77, -0.3595, 0.8975), (-1.76, -0.3503, 0.8975), (-1.751, -0.3595, 0.8975), (-1.77, -0.5312, 0.8975), (-1.76, -0.5221, 0.8975), (-1.751, -0.5312, 0.8975), (-1.76, -0.5404, 0.8975), (-1.95, -0.3595, 0.8975), (-1.959, -0.3686, 0.8975), (-1.968, -0.3595, 0.8975), (-1.959, -0.3503, 0.8975), (-1.959, -0.5221, 0.8975), (-1.95, -0.5312, 0.8975), (-1.959, -0.5404, 0.8975), (-1.968, -0.5312, 0.8975), (-1.77, -0.3595, 0.0007384), (-1.76, -0.3686, 0.0007384), (-1.76, -0.5221, 0.0007384), (-1.77, -0.5312, 0.0007384), (-1.959, -0.3686, 0.0007384), (-1.95, -0.3595, 0.0007384), (-1.95, -0.5312, 0.0007384), (-1.959, -0.5221, 0.0007384)], [], [(12, 1, 2, 11), (1, 3, 5, 2), (7, 8, 3, 1), (13, 7, 1, 12), (20, 19, 16, 15), (15, 16, 5, 3), (17, 15, 3, 8), (21, 20, 15, 17), (28, 11, 2, 22), (22, 2, 5, 23), (25, 22, 23, 26), (29, 28, 22, 25), (32, 30, 16, 19), (30, 23, 5, 16), (31, 26, 23, 30), (33, 31, 30, 32), (47, 36, 37, 46), (41, 34, 35, 40), (43, 38, 39, 42), (45, 43, 42, 44), (36, 45, 44, 37), (34, 47, 46, 35), (59, 51, 50, 58), (40, 48, 49, 41), (55, 52, 53, 54), (57, 55, 54, 56), (51, 57, 56, 50), (48, 59, 58, 49), (71, 63, 62, 70), (65, 60, 61, 64), (67, 39, 38, 66), (69, 67, 66, 68), (63, 69, 68, 62), (60, 71, 70, 61), (81, 74, 75, 80), (64, 72, 73, 65), (77, 53, 52, 76), (79, 77, 76, 78), (74, 79, 78, 75), (72, 81, 80, 73), (47, 34, 7, 13), (34, 41, 8, 7), (36, 47, 13, 45), (43, 12, 11, 38), (66, 38, 11, 28), (49, 17, 8, 41), (45, 13, 12, 43), (58, 21, 17, 49), (50, 56, 21, 58), (54, 53, 19, 20), (77, 32, 19, 53), (56, 54, 20, 21), (70, 29, 25, 61), (61, 25, 26, 64), (62, 68, 29, 70), (72, 64, 26, 31), (68, 66, 28, 29), (81, 72, 31, 33), (74, 81, 33, 79), (79, 33, 32, 77), (93, 84, 85, 92), (95, 82, 83, 94), (82, 88, 89, 83), (91, 93, 92, 90), (87, 91, 90, 86), (84, 95, 94, 85), (105, 98, 99, 104), (107, 96, 97, 106), (96, 89, 88, 97), (103, 105, 104, 102), (101, 103, 102, 100), (98, 107, 106, 99), (117, 110, 111, 116), (119, 108, 109, 118), (108, 112, 113, 109), (115, 117, 116, 114), (86, 115, 114, 87), (110, 119, 118, 111), (127, 122, 123, 126), (129, 120, 121, 128), (120, 113, 112, 121), (125, 127, 126, 124), (100, 125, 124, 101), (122, 129, 128, 123), (89, 40, 35, 83), (83, 35, 46, 94), (85, 37, 44, 92), (94, 46, 37, 85), (90, 42, 39, 86), (115, 86, 39, 67), (89, 96, 48, 40), (92, 44, 42, 90), (96, 107, 59, 48), (98, 105, 57, 51), (107, 98, 51, 59), (103, 101, 52, 55), (124, 76, 52, 101), (105, 103, 55, 57), (108, 119, 71, 60), (112, 108, 60, 65), (110, 117, 69, 63), (119, 110, 63, 71), (112, 65, 73, 121), (117, 115, 67, 69), (121, 73, 80, 128), (123, 75, 78, 126), (128, 80, 75, 123), (126, 78, 76, 124), (130, 131, 132, 133), (134, 135, 136, 137), (138, 139, 140, 141), (142, 143, 144, 145), (154, 155, 156, 157), (158, 159, 160, 161), (162, 163, 164, 165), (166, 167, 168, 169), (178, 179, 180, 181), (182, 183, 184, 185), (186, 187, 188, 189), (190, 191, 192, 193), (202, 203, 204, 205), (206, 207, 208, 209), (210, 211, 212, 213), (214, 215, 216, 217), (134, 149, 148, 135), (146, 131, 130, 147), (138, 151, 150, 139), (152, 143, 142, 153), (158, 173, 172, 159), (170, 155, 154, 171), (162, 175, 174, 163), (176, 167, 166, 177), (182, 197, 196, 183), (194, 179, 178, 195), (186, 199, 198, 187), (200, 191, 190, 201), (206, 221, 220, 207), (218, 203, 202, 219), (210, 223, 222, 211), (224, 215, 214, 225), (132, 131, 138, 141, 10, 0), (9, 136, 135, 130, 133, 4), (138, 131, 146, 151), (4, 133, 132, 0, 6), (130, 135, 148, 147), (82, 95, 144, 143, 134, 137), (134, 143, 152, 149), (88, 82, 137, 136, 9), (142, 145, 93, 91, 140, 139), (142, 139, 150, 153), (141, 140, 91, 87, 10), (95, 84, 93, 145, 144), (148, 149, 152, 153, 150, 151, 146, 147), (154, 157, 14, 18, 164, 163), (9, 4, 156, 155, 158, 161), (163, 174, 171, 154), (4, 6, 14, 157, 156), (155, 170, 173, 158), (97, 160, 159, 166, 169, 106), (159, 172, 177, 166), (88, 9, 161, 160, 97), (168, 167, 162, 165, 102, 104), (165, 164, 18, 100, 102), (167, 176, 175, 162), (106, 169, 168, 104, 99), (172, 173, 170, 171, 174, 175, 176, 177), (178, 181, 0, 10, 188, 187), (27, 24, 180, 179, 182, 185), (187, 198, 195, 178), (24, 6, 0, 181, 180), (179, 194, 197, 182), (109, 184, 183, 190, 193, 118), (183, 196, 201, 190), (113, 27, 185, 184, 109), (192, 191, 186, 189, 114, 116), (189, 188, 10, 87, 114), (191, 200, 199, 186), (118, 193, 192, 116, 111), (196, 197, 194, 195, 198, 199, 200, 201), (204, 203, 210, 213, 18, 14), (27, 208, 207, 202, 205, 24), (210, 203, 218, 223), (24, 205, 204, 14, 6), (202, 207, 220, 219), (120, 129, 216, 215, 206, 209), (206, 215, 224, 221), (113, 120, 209, 208, 27), (214, 217, 127, 125, 212, 211), (214, 211, 222, 225), (213, 212, 125, 100, 18), (129, 122, 127, 217, 216), (220, 221, 224, 225, 222, 223, 218, 219)])
me_cube_002.polygons.foreach_set('material_index', [1, 1, 1, 1, 1, 1, 1, 1, 1, 1, 1, 1, 1, 1, 1, 1, 1, 1, 1, 1, 1, 1, 1, 1, 1, 1, 1, 1, 1, 1, 1, 1, 1, 1, 1, 1, 1, 1, 1, 1, 1, 1, 1, 1, 1, 1, 1, 1, 1, 1, 1, 1, 1, 1, 1, 1, 1, 1, 1, 1, 1, 1, 1, 1, 1, 1, 1, 1, 1, 1, 1, 1, 1, 1, 1, 1, 1, 1, 1, 1, 1, 1, 1, 1, 1, 1, 1, 1, 1, 1, 1, 1, 1, 1, 1, 1, 1, 1, 1, 1, 1, 1, 1, 1, 1, 1, 1, 1, 0, 0, 0, 0, 0, 0, 0, 0, 0, 0, 0, 0, 0, 0, 0, 0, 0, 0, 0, 0, 0, 0, 0, 0, 0, 0, 0, 0, 0, 0, 0, 0, 1, 1, 0, 1, 0, 0, 0, 0, 0, 0, 0, 0, 0, 1, 1, 0, 1, 0, 0, 0, 0, 0, 0, 0, 0, 0, 1, 1, 0, 1, 0, 0, 0, 0, 0, 0, 0, 0, 0, 1, 1, 0, 1, 0, 0, 0, 0, 0, 0, 0, 0, 0])
_uv = me_cube_002.uv_layers.new(name='UVMap')
_uv.uv.foreach_set('vector', [0.6301, 0.5267, 0.6549, 0.5267, 0.6549, 0.625, 0.6301, 0.625, 0.6549, 0.5267, 0.75, 0.5267, 0.75, 0.625, 0.6549, 0.625, 0.6549, 0.5052, 0.75, 0.5052, 0.75, 0.5267, 0.6549, 0.5267, 0.6301, 0.5052, 0.6549, 0.5052, 0.6549, 0.5267, 0.6301, 0.5267, 0.6301, 0.5267, 0.6301, 0.625, 0.6549, 0.625, 0.6549, 0.5267, 0.6549, 0.5267, 0.6549, 0.625, 0.75, 0.625, 0.75, 0.5267, 0.6549, 0.5052, 0.6549, 0.5267, 0.75, 0.5267, 0.75, 0.5052, 0.6301, 0.5052, 0.6301, 0.5267, 0.6549, 0.5267, 0.6549, 0.5052, 0.6301, 0.5267, 0.6301, 0.625, 0.6549, 0.625, 0.6549, 0.5267, 0.6549, 0.5267, 0.6549, 0.625, 0.75, 0.625, 0.75, 0.5267, 0.6549, 0.5052, 0.6549, 0.5267, 0.75, 0.5267, 0.75, 0.5052, 0.6301, 0.5052, 0.6301, 0.5267, 0.6549, 0.5267, 0.6549, 0.5052, 0.6301, 0.5267, 0.6549, 0.5267, 0.6549, 0.625, 0.6301, 0.625, 0.6549, 0.5267, 0.75, 0.5267, 0.75, 0.625, 0.6549, 0.625, 0.6549, 0.5052, 0.75, 0.5052, 0.75, 0.5267, 0.6549, 0.5267, 0.6301, 0.5052, 0.6549, 0.5052, 0.6549, 0.5267, 0.6301, 0.5267, 0.625, 0.4949, 0.6262, 0.5006, 0.5914, 0.5, 0.5914, 0.4949, 0.625, 0.375, 0.625, 0.4701, 0.5914, 0.4701, 0.5914, 0.375, 0.6267, 0.5267, 0.6267, 0.625, 0.5914, 0.625, 0.5914, 0.5267, 0.6267, 0.5052, 0.6267, 0.5267, 0.5914, 0.5267, 0.5914, 0.5052, 0.6262, 0.5006, 0.6267, 0.5052, 0.5914, 0.5052, 0.5914, 0.5, 0.625, 0.4701, 0.625, 0.4949, 0.5914, 0.4949, 0.5914, 0.4701, 0.5914, 0.4949, 0.5914, 0.5, 0.6262, 0.5006, 0.625, 0.4949, 0.5914, 0.375, 0.5914, 0.4701, 0.625, 0.4701, 0.625, 0.375, 0.5914, 0.5267, 0.5914, 0.625, 0.6267, 0.625, 0.6267, 0.5267, 0.5914, 0.5052, 0.5914, 0.5267, 0.6267, 0.5267, 0.6267, 0.5052, 0.5914, 0.5, 0.5914, 0.5052, 0.6267, 0.5052, 0.6262, 0.5006, 0.5914, 0.4701, 0.5914, 0.4949, 0.625, 0.4949, 0.625, 0.4701, 0.5914, 0.4949, 0.5914, 0.5, 0.6262, 0.5006, 0.625, 0.4949, 0.5914, 0.375, 0.5914, 0.4701, 0.625, 0.4701, 0.625, 0.375, 0.5914, 0.5267, 0.5914, 0.625, 0.6267, 0.625, 0.6267, 0.5267, 0.5914, 0.5052, 0.5914, 0.5267, 0.6267, 0.5267, 0.6267, 0.5052, 0.5914, 0.5, 0.5914, 0.5052, 0.6267, 0.5052, 0.6262, 0.5006, 0.5914, 0.4701, 0.5914, 0.4949, 0.625, 0.4949, 0.625, 0.4701, 0.625, 0.4949, 0.6262, 0.5006, 0.5914, 0.5, 0.5914, 0.4949, 0.625, 0.375, 0.625, 0.4701, 0.5914, 0.4701, 0.5914, 0.375, 0.6267, 0.5267, 0.6267, 0.625, 0.5914, 0.625, 0.5914, 0.5267, 0.6267, 0.5052, 0.6267, 0.5267, 0.5914, 0.5267, 0.5914, 0.5052, 0.6262, 0.5006, 0.6267, 0.5052, 0.5914, 0.5052, 0.5914, 0.5, 0.625, 0.4701, 0.625, 0.4949, 0.5914, 0.4949, 0.5914, 0.4701, 0.6301, 0.5017, 0.6549, 0.5017, 0.6549, 0.5052, 0.6301, 0.5052, 0.6549, 0.5017, 0.75, 0.5017, 0.75, 0.5052, 0.6549, 0.5052, 0.6262, 0.5006, 0.6301, 0.5017, 0.6301, 0.5052, 0.6267, 0.5052, 0.6267, 0.5267, 0.6301, 0.5267, 0.6301, 0.625, 0.6267, 0.625, 0.6267, 0.5267, 0.6267, 0.625, 0.6301, 0.625, 0.6301, 0.5267, 0.6549, 0.5017, 0.6549, 0.5052, 0.75, 0.5052, 0.75, 0.5017, 0.6267, 0.5052, 0.6301, 0.5052, 0.6301, 0.5267, 0.6267, 0.5267, 0.6301, 0.5017, 0.6301, 0.5052, 0.6549, 0.5052, 0.6549, 0.5017, 0.6262, 0.5006, 0.6267, 0.5052, 0.6301, 0.5052, 0.6301, 0.5017, 0.6267, 0.5267, 0.6267, 0.625, 0.6301, 0.625, 0.6301, 0.5267, 0.6267, 0.5267, 0.6301, 0.5267, 0.6301, 0.625, 0.6267, 0.625, 0.6267, 0.5052, 0.6267, 0.5267, 0.6301, 0.5267, 0.6301, 0.5052, 0.6301, 0.5017, 0.6301, 0.5052, 0.6549, 0.5052, 0.6549, 0.5017, 0.6549, 0.5017, 0.6549, 0.5052, 0.75, 0.5052, 0.75, 0.5017, 0.6262, 0.5006, 0.6267, 0.5052, 0.6301, 0.5052, 0.6301, 0.5017, 0.6549, 0.5017, 0.75, 0.5017, 0.75, 0.5052, 0.6549, 0.5052, 0.6267, 0.5052, 0.6267, 0.5267, 0.6301, 0.5267, 0.6301, 0.5052, 0.6301, 0.5017, 0.6549, 0.5017, 0.6549, 0.5052, 0.6301, 0.5052, 0.6262, 0.5006, 0.6301, 0.5017, 0.6301, 0.5052, 0.6267, 0.5052, 0.6267, 0.5052, 0.6301, 0.5052, 0.6301, 0.5267, 0.6267, 0.5267, 0.3722, 0.5052, 0.3722, 0.5028, 0.4225, 0.5, 0.4295, 0.5052, 0.3699, 0.5028, 0.3451, 0.5028, 0.3451, 0.5, 0.3699, 0.5, 0.3451, 0.5028, 0.25, 0.5028, 0.25, 0.5, 0.3451, 0.5, 0.3722, 0.5267, 0.3722, 0.5052, 0.4295, 0.5052, 0.4295, 0.5267, 0.3722, 0.625, 0.3722, 0.5267, 0.4295, 0.5267, 0.4295, 0.625, 0.3722, 0.5028, 0.3699, 0.5028, 0.3699, 0.5, 0.4225, 0.5, 0.4295, 0.5052, 0.4225, 0.5, 0.3722, 0.5028, 0.3722, 0.5052, 0.3699, 0.5, 0.3451, 0.5, 0.3451, 0.5028, 0.3699, 0.5028, 0.3451, 0.5, 0.25, 0.5, 0.25, 0.5028, 0.3451, 0.5028, 0.4295, 0.5267, 0.4295, 0.5052, 0.3722, 0.5052, 0.3722, 0.5267, 0.4295, 0.625, 0.4295, 0.5267, 0.3722, 0.5267, 0.3722, 0.625, 0.4225, 0.5, 0.3699, 0.5, 0.3699, 0.5028, 0.3722, 0.5028, 0.4295, 0.5052, 0.4225, 0.5, 0.3722, 0.5028, 0.3722, 0.5052, 0.3699, 0.5, 0.3451, 0.5, 0.3451, 0.5028, 0.3699, 0.5028, 0.3451, 0.5, 0.25, 0.5, 0.25, 0.5028, 0.3451, 0.5028, 0.4295, 0.5267, 0.4295, 0.5052, 0.3722, 0.5052, 0.3722, 0.5267, 0.4295, 0.625, 0.4295, 0.5267, 0.3722, 0.5267, 0.3722, 0.625, 0.4225, 0.5, 0.3699, 0.5, 0.3699, 0.5028, 0.3722, 0.5028, 0.3722, 0.5052, 0.3722, 0.5028, 0.4225, 0.5, 0.4295, 0.5052, 0.3699, 0.5028, 0.3451, 0.5028, 0.3451, 0.5, 0.3699, 0.5, 0.3451, 0.5028, 0.25, 0.5028, 0.25, 0.5, 0.3451, 0.5, 0.3722, 0.5267, 0.3722, 0.5052, 0.4295, 0.5052, 0.4295, 0.5267, 0.3722, 0.625, 0.3722, 0.5267, 0.4295, 0.5267, 0.4295, 0.625, 0.3722, 0.5028, 0.3699, 0.5028, 0.3699, 0.5, 0.4225, 0.5, 0.4295, 0.375, 0.5914, 0.375, 0.5914, 0.4701, 0.4295, 0.4701, 0.4295, 0.4701, 0.5914, 0.4701, 0.5914, 0.4949, 0.4295, 0.4949, 0.4225, 0.5, 0.5914, 0.5, 0.5914, 0.5052, 0.4295, 0.5052, 0.4295, 0.4949, 0.5914, 0.4949, 0.5914, 0.5, 0.4225, 0.5, 0.4295, 0.5267, 0.5914, 0.5267, 0.5914, 0.625, 0.4295, 0.625, 0.4295, 0.5267, 0.4295, 0.625, 0.5914, 0.625, 0.5914, 0.5267, 0.4295, 0.375, 0.4295, 0.4701, 0.5914, 0.4701, 0.5914, 0.375, 0.4295, 0.5052, 0.5914, 0.5052, 0.5914, 0.5267, 0.4295, 0.5267, 0.4295, 0.4701, 0.4295, 0.4949, 0.5914, 0.4949, 0.5914, 0.4701, 0.4225, 0.5, 0.4295, 0.5052, 0.5914, 0.5052, 0.5914, 0.5, 0.4295, 0.4949, 0.4225, 0.5, 0.5914, 0.5, 0.5914, 0.4949, 0.4295, 0.5267, 0.4295, 0.625, 0.5914, 0.625, 0.5914, 0.5267, 0.4295, 0.5267, 0.5914, 0.5267, 0.5914, 0.625, 0.4295, 0.625, 0.4295, 0.5052, 0.4295, 0.5267, 0.5914, 0.5267, 0.5914, 0.5052, 0.4295, 0.4701, 0.4295, 0.4949, 0.5914, 0.4949, 0.5914, 0.4701, 0.4295, 0.375, 0.4295, 0.4701, 0.5914, 0.4701, 0.5914, 0.375, 0.4225, 0.5, 0.4295, 0.5052, 0.5914, 0.5052, 0.5914, 0.5, 0.4295, 0.4949, 0.4225, 0.5, 0.5914, 0.5, 0.5914, 0.4949, 0.4295, 0.375, 0.5914, 0.375, 0.5914, 0.4701, 0.4295, 0.4701, 0.4295, 0.5052, 0.4295, 0.5267, 0.5914, 0.5267, 0.5914, 0.5052, 0.4295, 0.4701, 0.5914, 0.4701, 0.5914, 0.4949, 0.4295, 0.4949, 0.4225, 0.5, 0.5914, 0.5, 0.5914, 0.5052, 0.4295, 0.5052, 0.4295, 0.4949, 0.5914, 0.4949, 0.5914, 0.5, 0.4225, 0.5, 0.4295, 0.5052, 0.5914, 0.5052, 0.5914, 0.5267, 0.4295, 0.5267, 0.3451, 0.5255, 0.3462, 0.5267, 0.3451, 0.5278, 0.3439, 0.5267, 0.3462, 0.5052, 0.3451, 0.5064, 0.3439, 0.5052, 0.3451, 0.5041, 0.3687, 0.5267, 0.3699, 0.5255, 0.371, 0.5267, 0.3699, 0.5278, 0.3699, 0.5064, 0.3687, 0.5052, 0.3699, 0.5041, 0.371, 0.5052, 0.3462, 0.5267, 0.3451, 0.5255, 0.3439, 0.5267, 0.3451, 0.5278, 0.3451, 0.5064, 0.3462, 0.5052, 0.3451, 0.5041, 0.3439, 0.5052, 0.3699, 0.5255, 0.3687, 0.5267, 0.3699, 0.5278, 0.371, 0.5267, 0.3687, 0.5052, 0.3699, 0.5064, 0.371, 0.5052, 0.3699, 0.5041, 0.3462, 0.5267, 0.3451, 0.5255, 0.3439, 0.5267, 0.3451, 0.5278, 0.3451, 0.5064, 0.3462, 0.5052, 0.3451, 0.5041, 0.3439, 0.5052, 0.3699, 0.5255, 0.3687, 0.5267, 0.3699, 0.5278, 0.371, 0.5267, 0.3687, 0.5052, 0.3699, 0.5064, 0.371, 0.5052, 0.3699, 0.5041, 0.3451, 0.5255, 0.3462, 0.5267, 0.3451, 0.5278, 0.3439, 0.5267, 0.3462, 0.5052, 0.3451, 0.5064, 0.3439, 0.5052, 0.3451, 0.5041, 0.3687, 0.5267, 0.3699, 0.5255, 0.371, 0.5267, 0.3699, 0.5278, 0.3699, 0.5064, 0.3687, 0.5052, 0.3699, 0.5041, 0.371, 0.5052, 0.3462, 0.5052, 0.3462, 0.5052, 0.3451, 0.5064, 0.3451, 0.5064, 0.3462, 0.5267, 0.3462, 0.5267, 0.3451, 0.5255, 0.3451, 0.5255, 0.3687, 0.5267, 0.3687, 0.5267, 0.3699, 0.5255, 0.3699, 0.5255, 0.3687, 0.5052, 0.3687, 0.5052, 0.3699, 0.5064, 0.3699, 0.5064, 0.3451, 0.5064, 0.3451, 0.5064, 0.3462, 0.5052, 0.3462, 0.5052, 0.3451, 0.5255, 0.3451, 0.5255, 0.3462, 0.5267, 0.3462, 0.5267, 0.3699, 0.5255, 0.3699, 0.5255, 0.3687, 0.5267, 0.3687, 0.5267, 0.3699, 0.5064, 0.3699, 0.5064, 0.3687, 0.5052, 0.3687, 0.5052, 0.3451, 0.5064, 0.3451, 0.5064, 0.3462, 0.5052, 0.3462, 0.5052, 0.3451, 0.5255, 0.3451, 0.5255, 0.3462, 0.5267, 0.3462, 0.5267, 0.3699, 0.5255, 0.3699, 0.5255, 0.3687, 0.5267, 0.3687, 0.5267, 0.3699, 0.5064, 0.3699, 0.5064, 0.3687, 0.5052, 0.3687, 0.5052, 0.3462, 0.5052, 0.3462, 0.5052, 0.3451, 0.5064, 0.3451, 0.5064, 0.3462, 0.5267, 0.3462, 0.5267, 0.3451, 0.5255, 0.3451, 0.5255, 0.3687, 0.5267, 0.3687, 0.5267, 0.3699, 0.5255, 0.3699, 0.5255, 0.3687, 0.5052, 0.3687, 0.5052, 0.3699, 0.5064, 0.3699, 0.5064, 0.3451, 0.5278, 0.3462, 0.5267, 0.3687, 0.5267, 0.3699, 0.5278, 0.3699, 0.625, 0.3451, 0.625, 0.25, 0.5052, 0.3439, 0.5052, 0.3451, 0.5064, 0.3451, 0.5255, 0.3439, 0.5267, 0.25, 0.5267, 0.3687, 0.5267, 0.3462, 0.5267, 0.3462, 0.5267, 0.3687, 0.5267, 0.25, 0.5267, 0.3439, 0.5267, 0.3451, 0.5278, 0.3451, 0.625, 0.25, 0.625, 0.3451, 0.5255, 0.3451, 0.5064, 0.3451, 0.5064, 0.3451, 0.5255, 0.3451, 0.5028, 0.3699, 0.5028, 0.3699, 0.5041, 0.3687, 0.5052, 0.3462, 0.5052, 0.3451, 0.5041, 0.3462, 0.5052, 0.3687, 0.5052, 0.3687, 0.5052, 0.3462, 0.5052, 0.25, 0.5028, 0.3451, 0.5028, 0.3451, 0.5041, 0.3439, 0.5052, 0.25, 0.5052, 0.3699, 0.5064, 0.371, 0.5052, 0.3722, 0.5052, 0.3722, 0.5267, 0.371, 0.5267, 0.3699, 0.5255, 0.3699, 0.5064, 0.3699, 0.5255, 0.3699, 0.5255, 0.3699, 0.5064, 0.3699, 0.5278, 0.371, 0.5267, 0.3722, 0.5267, 0.3722, 0.625, 0.3699, 0.625, 0.3699, 0.5028, 0.3722, 0.5028, 0.3722, 0.5052, 0.371, 0.5052, 0.3699, 0.5041, 0.3451, 0.5064, 0.3462, 0.5052, 0.3687, 0.5052, 0.3699, 0.5064, 0.3699, 0.5255, 0.3687, 0.5267, 0.3462, 0.5267, 0.3451, 0.5255, 0.3462, 0.5267, 0.3451, 0.5278, 0.3451, 0.625, 0.3699, 0.625, 0.3699, 0.5278, 0.3687, 0.5267, 0.25, 0.5052, 0.25, 0.5267, 0.3439, 0.5267, 0.3451, 0.5255, 0.3451, 0.5064, 0.3439, 0.5052, 0.3687, 0.5267, 0.3687, 0.5267, 0.3462, 0.5267, 0.3462, 0.5267, 0.25, 0.5267, 0.25, 0.625, 0.3451, 0.625, 0.3451, 0.5278, 0.3439, 0.5267, 0.3451, 0.5255, 0.3451, 0.5255, 0.3451, 0.5064, 0.3451, 0.5064, 0.3451, 0.5028, 0.3451, 0.5041, 0.3462, 0.5052, 0.3687, 0.5052, 0.3699, 0.5041, 0.3699, 0.5028, 0.3462, 0.5052, 0.3462, 0.5052, 0.3687, 0.5052, 0.3687, 0.5052, 0.25, 0.5028, 0.25, 0.5052, 0.3439, 0.5052, 0.3451, 0.5041, 0.3451, 0.5028, 0.371, 0.5052, 0.3699, 0.5064, 0.3699, 0.5255, 0.371, 0.5267, 0.3722, 0.5267, 0.3722, 0.5052, 0.371, 0.5267, 0.3699, 0.5278, 0.3699, 0.625, 0.3722, 0.625, 0.3722, 0.5267, 0.3699, 0.5064, 0.3699, 0.5064, 0.3699, 0.5255, 0.3699, 0.5255, 0.3699, 0.5028, 0.3699, 0.5041, 0.371, 0.5052, 0.3722, 0.5052, 0.3722, 0.5028, 0.3462, 0.5052, 0.3451, 0.5064, 0.3451, 0.5255, 0.3462, 0.5267, 0.3687, 0.5267, 0.3699, 0.5255, 0.3699, 0.5064, 0.3687, 0.5052, 0.3462, 0.5267, 0.3451, 0.5278, 0.3451, 0.625, 0.3699, 0.625, 0.3699, 0.5278, 0.3687, 0.5267, 0.25, 0.5052, 0.25, 0.5267, 0.3439, 0.5267, 0.3451, 0.5255, 0.3451, 0.5064, 0.3439, 0.5052, 0.3687, 0.5267, 0.3687, 0.5267, 0.3462, 0.5267, 0.3462, 0.5267, 0.25, 0.5267, 0.25, 0.625, 0.3451, 0.625, 0.3451, 0.5278, 0.3439, 0.5267, 0.3451, 0.5255, 0.3451, 0.5255, 0.3451, 0.5064, 0.3451, 0.5064, 0.3451, 0.5028, 0.3451, 0.5041, 0.3462, 0.5052, 0.3687, 0.5052, 0.3699, 0.5041, 0.3699, 0.5028, 0.3462, 0.5052, 0.3462, 0.5052, 0.3687, 0.5052, 0.3687, 0.5052, 0.25, 0.5028, 0.25, 0.5052, 0.3439, 0.5052, 0.3451, 0.5041, 0.3451, 0.5028, 0.371, 0.5052, 0.3699, 0.5064, 0.3699, 0.5255, 0.371, 0.5267, 0.3722, 0.5267, 0.3722, 0.5052, 0.371, 0.5267, 0.3699, 0.5278, 0.3699, 0.625, 0.3722, 0.625, 0.3722, 0.5267, 0.3699, 0.5064, 0.3699, 0.5064, 0.3699, 0.5255, 0.3699, 0.5255, 0.3699, 0.5028, 0.3699, 0.5041, 0.371, 0.5052, 0.3722, 0.5052, 0.3722, 0.5028, 0.3462, 0.5052, 0.3451, 0.5064, 0.3451, 0.5255, 0.3462, 0.5267, 0.3687, 0.5267, 0.3699, 0.5255, 0.3699, 0.5064, 0.3687, 0.5052, 0.3451, 0.5278, 0.3462, 0.5267, 0.3687, 0.5267, 0.3699, 0.5278, 0.3699, 0.625, 0.3451, 0.625, 0.25, 0.5052, 0.3439, 0.5052, 0.3451, 0.5064, 0.3451, 0.5255, 0.3439, 0.5267, 0.25, 0.5267, 0.3687, 0.5267, 0.3462, 0.5267, 0.3462, 0.5267, 0.3687, 0.5267, 0.25, 0.5267, 0.3439, 0.5267, 0.3451, 0.5278, 0.3451, 0.625, 0.25, 0.625, 0.3451, 0.5255, 0.3451, 0.5064, 0.3451, 0.5064, 0.3451, 0.5255, 0.3451, 0.5028, 0.3699, 0.5028, 0.3699, 0.5041, 0.3687, 0.5052, 0.3462, 0.5052, 0.3451, 0.5041, 0.3462, 0.5052, 0.3687, 0.5052, 0.3687, 0.5052, 0.3462, 0.5052, 0.25, 0.5028, 0.3451, 0.5028, 0.3451, 0.5041, 0.3439, 0.5052, 0.25, 0.5052, 0.3699, 0.5064, 0.371, 0.5052, 0.3722, 0.5052, 0.3722, 0.5267, 0.371, 0.5267, 0.3699, 0.5255, 0.3699, 0.5064, 0.3699, 0.5255, 0.3699, 0.5255, 0.3699, 0.5064, 0.3699, 0.5278, 0.371, 0.5267, 0.3722, 0.5267, 0.3722, 0.625, 0.3699, 0.625, 0.3699, 0.5028, 0.3722, 0.5028, 0.3722, 0.5052, 0.371, 0.5052, 0.3699, 0.5041, 0.3451, 0.5064, 0.3462, 0.5052, 0.3687, 0.5052, 0.3699, 0.5064, 0.3699, 0.5255, 0.3687, 0.5267, 0.3462, 0.5267, 0.3451, 0.5255])
me_cube_002.materials.append(mat_legs)
me_cube_002.materials.append(mat_top)
me_cube_002.update()

# ---- objects
ob_simple = bpy.data.objects.new('Simple', me_cube_001)
ob_long = bpy.data.objects.new('Long', me_cube_002)

# ---- transforms, parenting, visibility, modifiers, constraints
ob_simple.location = (0.0, 0.0, 0.0)
ob_long.location = (0.0, 0.0, 0.0)

# ---- collection membership
col_collection.objects.link(ob_simple)
col_collection.objects.link(ob_long)

# ---- scene / render settings (as saved in the file)
scene.frame_start = 1; scene.frame_end = 250; scene.frame_set(1)
scene.render.engine = 'BLENDER_EEVEE_NEXT'
bpy.context.view_layer.update()

# ---- added for rendering (the .blend has no active camera and no usable light): camera, sun
cam_auto = bpy.data.cameras.new('AutoCamera')
cam_auto.lens = 50.0
cam_auto.sensor_width = 36.0
cam_auto.clip_end = 1000.0
ob_auto_camera = bpy.data.objects.new('AutoCamera', cam_auto)
scene.collection.objects.link(ob_auto_camera)
ob_auto_camera.location = (4.23976, -5.08772, 3.89218)
ob_auto_camera.rotation_euler = (1.09748, -7.21219e-08, 0.694738)
scene.camera = ob_auto_camera
light_auto_sun = bpy.data.lights.new('AutoSun', 'SUN')
light_auto_sun.energy = 3.0
light_auto_sun.angle = 0.0523599
ob_auto_sun = bpy.data.objects.new('AutoSun', light_auto_sun)
scene.collection.objects.link(ob_auto_sun)
ob_auto_sun.rotation_euler = (0.872665, 0.174533, 0.523599)
bpy.context.view_layer.update()
